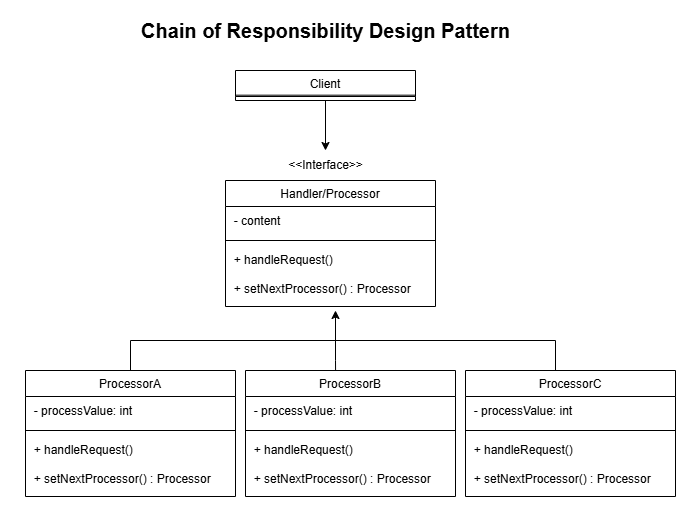

The diagram above was exported from draw.io. Its source (the exported page's mxGraphModel, read from the mxfile embedded in the PNG):
<mxGraphModel dx="1313" dy="653" grid="1" gridSize="10" guides="1" tooltips="1" connect="1" arrows="1" fold="1" page="1" pageScale="1" pageWidth="827" pageHeight="1169" math="0" shadow="0">
  <root>
    <mxCell id="WIyWlLk6GJQsqaUBKTNV-0" />
    <mxCell id="WIyWlLk6GJQsqaUBKTNV-1" parent="WIyWlLk6GJQsqaUBKTNV-0" />
    <mxCell id="zkfFHV4jXpPFQw0GAbJ--17" value="Handler/Processor" style="swimlane;fontStyle=0;align=center;verticalAlign=top;childLayout=stackLayout;horizontal=1;startSize=26;horizontalStack=0;resizeParent=1;resizeLast=0;collapsible=1;marginBottom=0;rounded=0;shadow=0;strokeWidth=1;" parent="WIyWlLk6GJQsqaUBKTNV-1" vertex="1">
      <mxGeometry x="340" y="190" width="210" height="126" as="geometry">
        <mxRectangle x="550" y="140" width="160" height="26" as="alternateBounds" />
      </mxGeometry>
    </mxCell>
    <mxCell id="sRJ1yCH5CKm5xf23Yl6Z-14" value="&amp;nbsp; - content" style="text;html=1;align=left;verticalAlign=middle;resizable=0;points=[];autosize=1;strokeColor=none;fillColor=none;" parent="zkfFHV4jXpPFQw0GAbJ--17" vertex="1">
      <mxGeometry y="26" width="210" height="30" as="geometry" />
    </mxCell>
    <mxCell id="f83kE2w6t_RpxHsqwPlK-3" value="" style="line;html=1;strokeWidth=1;align=left;verticalAlign=middle;spacingTop=-1;spacingLeft=3;spacingRight=3;rotatable=0;labelPosition=right;points=[];portConstraint=eastwest;" vertex="1" parent="zkfFHV4jXpPFQw0GAbJ--17">
      <mxGeometry y="56" width="210" height="8" as="geometry" />
    </mxCell>
    <mxCell id="f83kE2w6t_RpxHsqwPlK-4" value="&amp;nbsp; + handleRequest()&lt;div&gt;&lt;br&gt;&lt;/div&gt;&lt;div&gt;&amp;nbsp; + setNextProcessor() : Processor&lt;/div&gt;" style="text;html=1;align=left;verticalAlign=middle;resizable=0;points=[];autosize=1;strokeColor=none;fillColor=none;" vertex="1" parent="zkfFHV4jXpPFQw0GAbJ--17">
      <mxGeometry y="64" width="210" height="60" as="geometry" />
    </mxCell>
    <mxCell id="sRJ1yCH5CKm5xf23Yl6Z-2" value="&lt;b&gt;&lt;font style=&quot;font-size: 20px;&quot;&gt;Chain of Responsibility Design Pattern&lt;/font&gt;&lt;/b&gt;" style="text;html=1;align=center;verticalAlign=middle;resizable=0;points=[];autosize=1;strokeColor=none;fillColor=none;" parent="WIyWlLk6GJQsqaUBKTNV-1" vertex="1">
      <mxGeometry x="245" y="20" width="390" height="40" as="geometry" />
    </mxCell>
    <mxCell id="sRJ1yCH5CKm5xf23Yl6Z-17" value="&amp;nbsp;" style="text;html=1;align=center;verticalAlign=middle;resizable=0;points=[];autosize=1;strokeColor=none;fillColor=none;" parent="WIyWlLk6GJQsqaUBKTNV-1" vertex="1">
      <mxGeometry x="125" y="48" width="30" height="30" as="geometry" />
    </mxCell>
    <mxCell id="sRJ1yCH5CKm5xf23Yl6Z-18" value="&amp;nbsp;&amp;nbsp;" style="text;html=1;align=center;verticalAlign=middle;resizable=0;points=[];autosize=1;strokeColor=none;fillColor=none;" parent="WIyWlLk6GJQsqaUBKTNV-1" vertex="1">
      <mxGeometry x="665" y="48" width="30" height="30" as="geometry" />
    </mxCell>
    <mxCell id="f83kE2w6t_RpxHsqwPlK-43" value="" style="edgeStyle=orthogonalEdgeStyle;rounded=0;orthogonalLoop=1;jettySize=auto;html=1;" edge="1" parent="WIyWlLk6GJQsqaUBKTNV-1" source="f83kE2w6t_RpxHsqwPlK-10" target="f83kE2w6t_RpxHsqwPlK-19">
      <mxGeometry relative="1" as="geometry" />
    </mxCell>
    <mxCell id="f83kE2w6t_RpxHsqwPlK-10" value="Client" style="swimlane;fontStyle=0;align=center;verticalAlign=top;childLayout=stackLayout;horizontal=1;startSize=26;horizontalStack=0;resizeParent=1;resizeLast=0;collapsible=1;marginBottom=0;rounded=0;shadow=0;strokeWidth=1;" vertex="1" parent="WIyWlLk6GJQsqaUBKTNV-1">
      <mxGeometry x="350" y="80" width="180" height="30" as="geometry">
        <mxRectangle x="550" y="140" width="160" height="26" as="alternateBounds" />
      </mxGeometry>
    </mxCell>
    <mxCell id="f83kE2w6t_RpxHsqwPlK-15" value="" style="endArrow=none;html=1;rounded=0;exitX=0;exitY=-0.022;exitDx=0;exitDy=0;exitPerimeter=0;entryX=1.001;entryY=-0.022;entryDx=0;entryDy=0;entryPerimeter=0;" edge="1" parent="f83kE2w6t_RpxHsqwPlK-10">
      <mxGeometry width="50" height="50" relative="1" as="geometry">
        <mxPoint y="24.680000000000064" as="sourcePoint" />
        <mxPoint x="180.18000000000006" y="24.680000000000064" as="targetPoint" />
      </mxGeometry>
    </mxCell>
    <mxCell id="f83kE2w6t_RpxHsqwPlK-19" value="&amp;lt;&amp;lt;Interface&amp;gt;&amp;gt;" style="text;html=1;align=center;verticalAlign=middle;resizable=0;points=[];autosize=1;strokeColor=none;fillColor=none;" vertex="1" parent="WIyWlLk6GJQsqaUBKTNV-1">
      <mxGeometry x="390" y="160" width="100" height="30" as="geometry" />
    </mxCell>
    <mxCell id="f83kE2w6t_RpxHsqwPlK-34" value="" style="edgeStyle=orthogonalEdgeStyle;rounded=0;orthogonalLoop=1;jettySize=auto;html=1;exitX=0.5;exitY=0;exitDx=0;exitDy=0;" edge="1" parent="WIyWlLk6GJQsqaUBKTNV-1" source="f83kE2w6t_RpxHsqwPlK-21">
      <mxGeometry relative="1" as="geometry">
        <mxPoint x="190" y="340" as="sourcePoint" />
        <mxPoint x="450" y="320" as="targetPoint" />
        <Array as="points">
          <mxPoint x="245" y="350" />
          <mxPoint x="450" y="350" />
        </Array>
      </mxGeometry>
    </mxCell>
    <mxCell id="f83kE2w6t_RpxHsqwPlK-21" value="ProcessorA" style="swimlane;fontStyle=0;align=center;verticalAlign=top;childLayout=stackLayout;horizontal=1;startSize=26;horizontalStack=0;resizeParent=1;resizeLast=0;collapsible=1;marginBottom=0;rounded=0;shadow=0;strokeWidth=1;" vertex="1" parent="WIyWlLk6GJQsqaUBKTNV-1">
      <mxGeometry x="140" y="380" width="210" height="126" as="geometry">
        <mxRectangle x="550" y="140" width="160" height="26" as="alternateBounds" />
      </mxGeometry>
    </mxCell>
    <mxCell id="f83kE2w6t_RpxHsqwPlK-22" value="&amp;nbsp; - processValue: int" style="text;html=1;align=left;verticalAlign=middle;resizable=0;points=[];autosize=1;strokeColor=none;fillColor=none;" vertex="1" parent="f83kE2w6t_RpxHsqwPlK-21">
      <mxGeometry y="26" width="210" height="30" as="geometry" />
    </mxCell>
    <mxCell id="f83kE2w6t_RpxHsqwPlK-23" value="" style="line;html=1;strokeWidth=1;align=left;verticalAlign=middle;spacingTop=-1;spacingLeft=3;spacingRight=3;rotatable=0;labelPosition=right;points=[];portConstraint=eastwest;" vertex="1" parent="f83kE2w6t_RpxHsqwPlK-21">
      <mxGeometry y="56" width="210" height="8" as="geometry" />
    </mxCell>
    <mxCell id="f83kE2w6t_RpxHsqwPlK-24" value="&amp;nbsp; + handleRequest()&lt;div&gt;&lt;br&gt;&lt;/div&gt;&lt;div&gt;&amp;nbsp; + setNextProcessor() :&amp;nbsp;&lt;span style=&quot;background-color: initial;&quot;&gt;Processor&lt;/span&gt;&lt;/div&gt;" style="text;html=1;align=left;verticalAlign=middle;resizable=0;points=[];autosize=1;strokeColor=none;fillColor=none;" vertex="1" parent="f83kE2w6t_RpxHsqwPlK-21">
      <mxGeometry y="64" width="210" height="60" as="geometry" />
    </mxCell>
    <mxCell id="f83kE2w6t_RpxHsqwPlK-41" value="" style="rounded=0;orthogonalLoop=1;jettySize=auto;html=1;endArrow=none;endFill=0;exitX=0.429;exitY=0.024;exitDx=0;exitDy=0;exitPerimeter=0;" edge="1" parent="WIyWlLk6GJQsqaUBKTNV-1" source="f83kE2w6t_RpxHsqwPlK-25">
      <mxGeometry relative="1" as="geometry">
        <mxPoint x="450" y="350" as="targetPoint" />
        <Array as="points">
          <mxPoint x="450" y="370" />
        </Array>
      </mxGeometry>
    </mxCell>
    <mxCell id="f83kE2w6t_RpxHsqwPlK-25" value="ProcessorB" style="swimlane;fontStyle=0;align=center;verticalAlign=top;childLayout=stackLayout;horizontal=1;startSize=26;horizontalStack=0;resizeParent=1;resizeLast=0;collapsible=1;marginBottom=0;rounded=0;shadow=0;strokeWidth=1;" vertex="1" parent="WIyWlLk6GJQsqaUBKTNV-1">
      <mxGeometry x="360" y="380" width="210" height="126" as="geometry">
        <mxRectangle x="550" y="140" width="160" height="26" as="alternateBounds" />
      </mxGeometry>
    </mxCell>
    <mxCell id="f83kE2w6t_RpxHsqwPlK-26" value="&amp;nbsp; - processValue: int" style="text;html=1;align=left;verticalAlign=middle;resizable=0;points=[];autosize=1;strokeColor=none;fillColor=none;" vertex="1" parent="f83kE2w6t_RpxHsqwPlK-25">
      <mxGeometry y="26" width="210" height="30" as="geometry" />
    </mxCell>
    <mxCell id="f83kE2w6t_RpxHsqwPlK-27" value="" style="line;html=1;strokeWidth=1;align=left;verticalAlign=middle;spacingTop=-1;spacingLeft=3;spacingRight=3;rotatable=0;labelPosition=right;points=[];portConstraint=eastwest;" vertex="1" parent="f83kE2w6t_RpxHsqwPlK-25">
      <mxGeometry y="56" width="210" height="8" as="geometry" />
    </mxCell>
    <mxCell id="f83kE2w6t_RpxHsqwPlK-28" value="&amp;nbsp; + handleRequest()&lt;div&gt;&lt;br&gt;&lt;/div&gt;&lt;div&gt;&amp;nbsp; + setNextProcessor() : Processor&lt;/div&gt;" style="text;html=1;align=left;verticalAlign=middle;resizable=0;points=[];autosize=1;strokeColor=none;fillColor=none;" vertex="1" parent="f83kE2w6t_RpxHsqwPlK-25">
      <mxGeometry y="64" width="210" height="60" as="geometry" />
    </mxCell>
    <mxCell id="f83kE2w6t_RpxHsqwPlK-37" value="" style="edgeStyle=orthogonalEdgeStyle;rounded=0;orthogonalLoop=1;jettySize=auto;html=1;endArrow=none;endFill=0;" edge="1" parent="WIyWlLk6GJQsqaUBKTNV-1" source="f83kE2w6t_RpxHsqwPlK-29">
      <mxGeometry relative="1" as="geometry">
        <mxPoint x="440" y="350" as="targetPoint" />
        <Array as="points">
          <mxPoint x="670" y="350" />
          <mxPoint x="670" y="350" />
        </Array>
      </mxGeometry>
    </mxCell>
    <mxCell id="f83kE2w6t_RpxHsqwPlK-29" value="ProcessorC" style="swimlane;fontStyle=0;align=center;verticalAlign=top;childLayout=stackLayout;horizontal=1;startSize=26;horizontalStack=0;resizeParent=1;resizeLast=0;collapsible=1;marginBottom=0;rounded=0;shadow=0;strokeWidth=1;" vertex="1" parent="WIyWlLk6GJQsqaUBKTNV-1">
      <mxGeometry x="580" y="380" width="210" height="126" as="geometry">
        <mxRectangle x="550" y="140" width="160" height="26" as="alternateBounds" />
      </mxGeometry>
    </mxCell>
    <mxCell id="f83kE2w6t_RpxHsqwPlK-30" value="&amp;nbsp; - processValue: int" style="text;html=1;align=left;verticalAlign=middle;resizable=0;points=[];autosize=1;strokeColor=none;fillColor=none;" vertex="1" parent="f83kE2w6t_RpxHsqwPlK-29">
      <mxGeometry y="26" width="210" height="30" as="geometry" />
    </mxCell>
    <mxCell id="f83kE2w6t_RpxHsqwPlK-31" value="" style="line;html=1;strokeWidth=1;align=left;verticalAlign=middle;spacingTop=-1;spacingLeft=3;spacingRight=3;rotatable=0;labelPosition=right;points=[];portConstraint=eastwest;" vertex="1" parent="f83kE2w6t_RpxHsqwPlK-29">
      <mxGeometry y="56" width="210" height="8" as="geometry" />
    </mxCell>
    <mxCell id="f83kE2w6t_RpxHsqwPlK-32" value="&amp;nbsp; + handleRequest()&lt;div&gt;&lt;br&gt;&lt;/div&gt;&lt;div&gt;&amp;nbsp; + setNextProcessor() :&amp;nbsp;&lt;span style=&quot;background-color: initial;&quot;&gt;Processor&lt;/span&gt;&lt;/div&gt;" style="text;html=1;align=left;verticalAlign=middle;resizable=0;points=[];autosize=1;strokeColor=none;fillColor=none;" vertex="1" parent="f83kE2w6t_RpxHsqwPlK-29">
      <mxGeometry y="64" width="210" height="60" as="geometry" />
    </mxCell>
  </root>
</mxGraphModel>